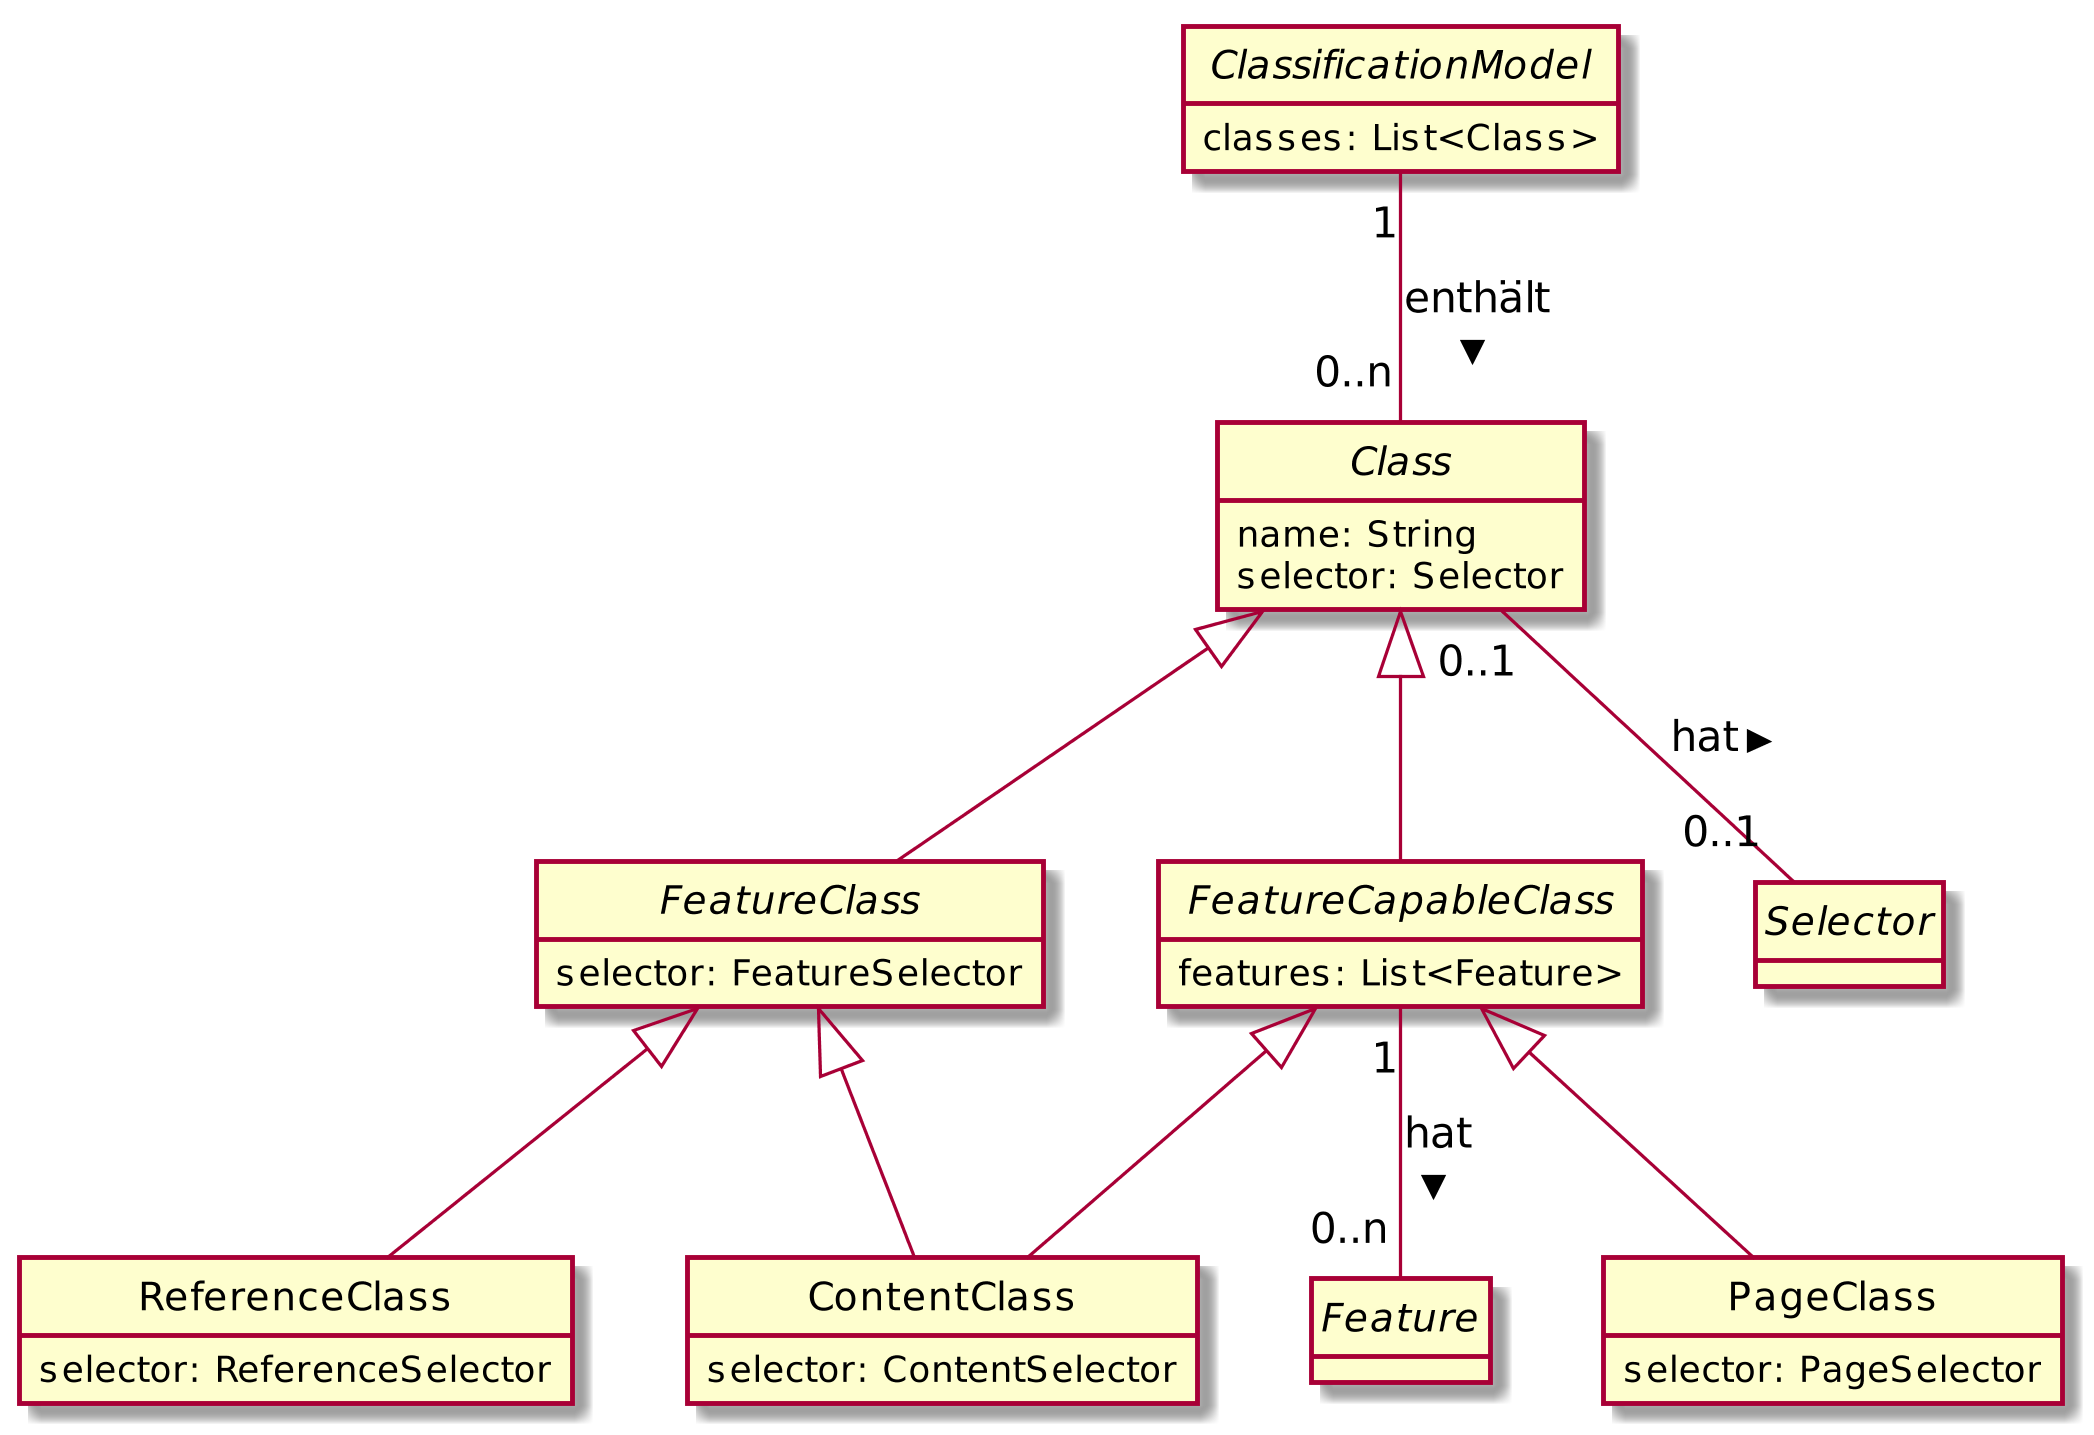

The diagram above was rendered by PlantUML. Its source (embedded in the PNG):
@startuml
hide circle
hide empty methods
scale 3.25

abstract class Class {
    name: String
    selector: Selector
}

abstract class ClassificationModel {
    classes: List<Class>
}

class ContentClass {
    selector: ContentSelector
}

abstract class FeatureClass {
    selector: FeatureSelector
}

abstract class FeatureCapableClass {
    features: List<Feature>
}

class PageClass {
    selector: PageSelector
}

class ReferenceClass {
    selector: ReferenceSelector
}

abstract class Selector
abstract class Feature

Class <|-- FeatureClass
Class <|-- FeatureCapableClass
Class "0..1" -- "0..1" Selector : > hat
ClassificationModel "1" -- "0..n" Class : > enthält
FeatureCapableClass <|-- ContentClass
FeatureCapableClass "1" -- "0..n" Feature : > hat
FeatureCapableClass <|-- PageClass
FeatureClass <|-- ContentClass
FeatureClass <|-- ReferenceClass
@enduml